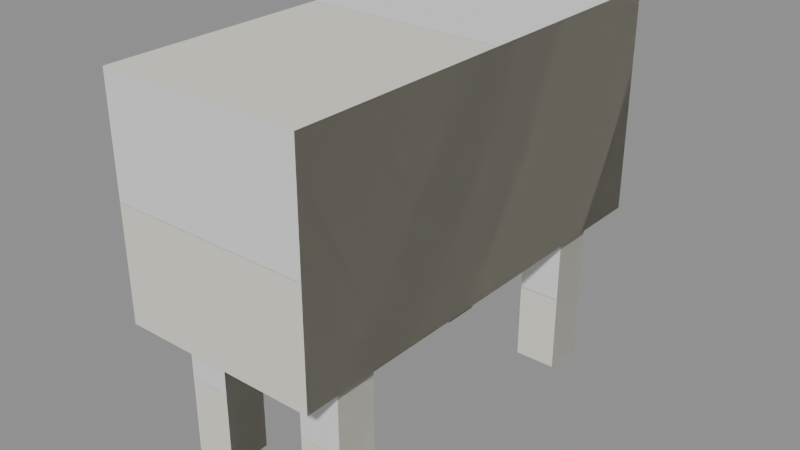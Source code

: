 # Source: cow.blend  (saved by Blender 5.3.31; exported with 4.5.12 LTS)
import bpy
from mathutils import Matrix  # noqa: F401  (used for matrix-valued properties, if any)

bpy.ops.wm.read_factory_settings(use_empty=True)
scene = bpy.context.scene
scene.name = 'Scene'

# ---- collections
col_solids = bpy.data.collections.new('solids'); scene.collection.children.link(col_solids)

# ---- materials (node trees are filled in below, after node groups)
mat_paint0 = bpy.data.materials.new('paint0')
mat_paint0.use_backface_culling = True
mat_paint0.diffuse_color = (0.807, 0.7758, 0.6867, 1.0)
mat_2a2424 = bpy.data.materials.new('#2a2424')
mat_2a2424.use_backface_culling = True
mat_2a2424.diffuse_color = (0.02315, 0.01764, 0.01764, 1.0)

# ---- material node trees
mat_paint0.use_nodes = True; mat_paint0.node_tree.nodes.clear()
_N = mat_paint0.node_tree.nodes; _L = mat_paint0.node_tree.links
n0 = _N.new('ShaderNodeBsdfPrincipled'); n0.name = 'Principled BSDF'; n0.location = (-200, 100)
n0.inputs[0].default_value = (0.807, 0.7758, 0.6867, 1.0)
n0.inputs[2].default_value = 0.9
n0.inputs[10].default_value = 0.005
n1 = _N.new('ShaderNodeOutputMaterial'); n1.name = 'Material Output'; n1.location = (200, 100)
_L.new(n0.outputs[0], n1.inputs[0])
n1.is_active_output = True
mat_2a2424.use_nodes = True; mat_2a2424.node_tree.nodes.clear()
_N = mat_2a2424.node_tree.nodes; _L = mat_2a2424.node_tree.links
n0 = _N.new('ShaderNodeBsdfPrincipled'); n0.name = 'Principled BSDF'; n0.location = (-200, 100)
n0.inputs[0].default_value = (0.02315, 0.01764, 0.01764, 1.0)
n0.inputs[2].default_value = 0.9
n0.inputs[10].default_value = 0.005
n1 = _N.new('ShaderNodeOutputMaterial'); n1.name = 'Material Output'; n1.location = (200, 100)
_L.new(n0.outputs[0], n1.inputs[0])
n1.is_active_output = True

# ---- meshes
me_00_paint0_r320 = bpy.data.meshes.new('00_paint0_r320')
me_00_paint0_r320.from_pydata([(-0.375, 0.85, 0.575), (-0.375, -0.85, 0.575), (-0.375, 0.85, 1.425), (-0.375, -0.85, 1.425), (0.375, 0.85, 0.575), (0.375, -0.85, 0.575), (0.375, 0.85, 1.425), (0.375, -0.85, 1.425)], [], [(0, 1, 3, 2), (2, 3, 7, 6), (6, 7, 5, 4), (4, 5, 1, 0), (2, 6, 4, 0), (7, 3, 1, 5)])
me_00_paint0_r320.materials.append(mat_paint0)
me_00_paint0_r320.update()
me_01__2a2424_noshadow_r110 = bpy.data.meshes.new('01_#2a2424_noshadow_r110')
me_01__2a2424_noshadow_r110.from_pydata([(-0.25, 0.65, 0.95), (-0.25, 0.05, 0.95), (-0.25, 0.65, 1.35), (-0.25, 0.05, 1.35), (0.25, 0.65, 0.95), (0.25, 0.05, 0.95), (0.25, 0.65, 1.35), (0.25, 0.05, 1.35)], [], [(0, 1, 3, 2), (2, 3, 7, 6), (6, 7, 5, 4), (4, 5, 1, 0), (2, 6, 4, 0), (7, 3, 1, 5)])
me_01__2a2424_noshadow_r110.materials.append(mat_2a2424)
me_01__2a2424_noshadow_r110.update()
me_02_paint0_r110 = bpy.data.meshes.new('02_paint0_r110')
me_02_paint0_r110.from_pydata([(-0.33, 0.68, 0.0), (-0.33, 0.52, 0.0), (-0.33, 0.68, 0.6), (-0.33, 0.52, 0.6), (-0.17, 0.68, 0.0), (-0.17, 0.52, 0.0), (-0.17, 0.68, 0.6), (-0.17, 0.52, 0.6), (-0.33, -0.52, 0.0), (-0.33, -0.68, 0.0), (-0.33, -0.52, 0.6), (-0.33, -0.68, 0.6), (-0.17, -0.52, 0.0), (-0.17, -0.68, 0.0), (-0.17, -0.52, 0.6), (-0.17, -0.68, 0.6), (0.17, 0.68, 0.0), (0.17, 0.52, 0.0), (0.17, 0.68, 0.6), (0.17, 0.52, 0.6), (0.33, 0.68, 0.0), (0.33, 0.52, 0.0), (0.33, 0.68, 0.6), (0.33, 0.52, 0.6), (0.17, -0.52, 0.0), (0.17, -0.68, 0.0), (0.17, -0.52, 0.6), (0.17, -0.68, 0.6), (0.33, -0.52, 0.0), (0.33, -0.68, 0.0), (0.33, -0.52, 0.6), (0.33, -0.68, 0.6)], [], [(0, 1, 3, 2), (2, 3, 7, 6), (6, 7, 5, 4), (4, 5, 1, 0), (2, 6, 4, 0), (7, 3, 1, 5), (8, 9, 11, 10), (10, 11, 15, 14), (14, 15, 13, 12), (12, 13, 9, 8), (10, 14, 12, 8), (15, 11, 9, 13), (16, 17, 19, 18), (18, 19, 23, 22), (22, 23, 21, 20), (20, 21, 17, 16), (18, 22, 20, 16), (23, 19, 17, 21), (24, 25, 27, 26), (26, 27, 31, 30), (30, 31, 29, 28), (28, 29, 25, 24), (26, 30, 28, 24), (31, 27, 25, 29)])
me_02_paint0_r110.materials.append(mat_paint0)
me_02_paint0_r110.update()
me_solid = bpy.data.meshes.new('solid')
me_solid.from_pydata([(-0.5, -0.5, -0.5), (-0.5, -0.5, 0.5), (-0.5, 0.5, -0.5), (-0.5, 0.5, 0.5), (0.5, -0.5, -0.5), (0.5, -0.5, 0.5), (0.5, 0.5, -0.5), (0.5, 0.5, 0.5)], [], [(0, 1, 3, 2), (2, 3, 7, 6), (6, 7, 5, 4), (4, 5, 1, 0), (2, 6, 4, 0), (7, 3, 1, 5)])
me_solid.update()

# ---- objects
ob_00_paint0_r320 = bpy.data.objects.new('00_paint0_r320', me_00_paint0_r320)
ob_01__2a2424_noshadow_r110 = bpy.data.objects.new('01_#2a2424_noshadow_r110', me_01__2a2424_noshadow_r110)
ob_02_paint0_r110 = bpy.data.objects.new('02_paint0_r110', me_02_paint0_r110)
ob_solid = bpy.data.objects.new('solid', me_solid)
ob_solid_001 = bpy.data.objects.new('solid.001', me_solid)
ob_solid_002 = bpy.data.objects.new('solid.002', me_solid)
ob_solid_003 = bpy.data.objects.new('solid.003', me_solid)
ob_solid_004 = bpy.data.objects.new('solid.004', me_solid)
ob_solid_005 = bpy.data.objects.new('solid.005', me_solid)

# ---- transforms, parenting, visibility, modifiers, constraints
ob_00_paint0_r320.location = (0.0, 0.0, 0.0)
ob_01__2a2424_noshadow_r110.location = (0.0, 0.0, 0.0)
ob_02_paint0_r110.location = (0.0, 0.0, 0.0)
ob_solid.location = (0.0, 0.0, 1.0)
ob_solid.rotation_euler = (1.571, -0.0, 0.0)
ob_solid.scale = (0.75, 0.85, 1.7)
ob_solid.display_type = 'WIRE'
ob_solid_001.location = (0.0, 0.35, 1.15)
ob_solid_001.rotation_euler = (1.571, -0.0, 0.0)
ob_solid_001.scale = (0.5, 0.4, 0.6)
ob_solid_001.display_type = 'WIRE'
ob_solid_002.location = (-0.25, 0.6, 0.3)
ob_solid_002.rotation_euler = (1.571, -0.0, 0.0)
ob_solid_002.scale = (0.16, 0.6, 0.16)
ob_solid_002.display_type = 'WIRE'
ob_solid_003.location = (-0.25, -0.6, 0.3)
ob_solid_003.rotation_euler = (1.571, -0.0, 0.0)
ob_solid_003.scale = (0.16, 0.6, 0.16)
ob_solid_003.display_type = 'WIRE'
ob_solid_004.location = (0.25, 0.6, 0.3)
ob_solid_004.rotation_euler = (1.571, -0.0, 0.0)
ob_solid_004.scale = (0.16, 0.6, 0.16)
ob_solid_004.display_type = 'WIRE'
ob_solid_005.location = (0.25, -0.6, 0.3)
ob_solid_005.rotation_euler = (1.571, -0.0, 0.0)
ob_solid_005.scale = (0.16, 0.6, 0.16)
ob_solid_005.display_type = 'WIRE'

# ---- collection membership
scene.collection.objects.link(ob_00_paint0_r320)
scene.collection.objects.link(ob_01__2a2424_noshadow_r110)
scene.collection.objects.link(ob_02_paint0_r110)
col_solids.objects.link(ob_solid)
col_solids.objects.link(ob_solid_001)
col_solids.objects.link(ob_solid_002)
col_solids.objects.link(ob_solid_003)
col_solids.objects.link(ob_solid_004)
col_solids.objects.link(ob_solid_005)

# ---- scene / render settings (as saved in the file)
scene.frame_start = 1; scene.frame_end = 250; scene.frame_set(1)
scene.render.engine = 'BLENDER_EEVEE_NEXT'
scene.render.bake_bias = 0.0
scene.render.bake_samples = 0
scene.render.compositor_device = 'GPU'
scene.eevee.use_volume_custom_range = False
scene.eevee.fast_gi_thickness_near = 0.1
scene.eevee.fast_gi_thickness_far = 0.0
scene.eevee.ray_tracing_options.screen_trace_thickness = 0.1
bpy.context.view_layer.update()

# ---- added for rendering (the .blend has no active camera and no usable light): camera, sun + grey world if the file has none
cam_auto = bpy.data.cameras.new('AutoCamera')
cam_auto.lens = 50.0
cam_auto.sensor_width = 36.0
cam_auto.clip_end = 1000.0
ob_auto_camera = bpy.data.objects.new('AutoCamera', cam_auto)
scene.collection.objects.link(ob_auto_camera)
ob_auto_camera.location = (2.16651, -2.59982, 2.44571)
ob_auto_camera.rotation_euler = (1.09748, -7.21219e-08, 0.694738)
scene.camera = ob_auto_camera
light_auto_sun = bpy.data.lights.new('AutoSun', 'SUN')
light_auto_sun.energy = 3.0
light_auto_sun.angle = 0.0523599
ob_auto_sun = bpy.data.objects.new('AutoSun', light_auto_sun)
scene.collection.objects.link(ob_auto_sun)
ob_auto_sun.rotation_euler = (0.872665, 0.174533, 0.523599)
if scene.world is None:
    world_auto = bpy.data.worlds.new('AutoWorld')
    world_auto.color = (0.3, 0.3, 0.3)
    scene.world = world_auto
bpy.context.view_layer.update()
